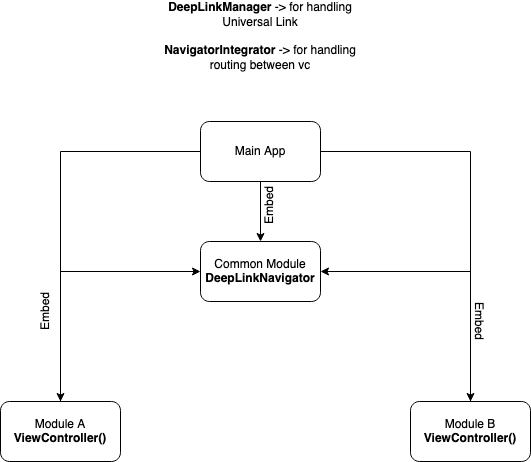

The diagram above was exported from draw.io. Its source (the exported page's mxGraphModel, read from the mxfile embedded in the PNG):
<mxGraphModel dx="1186" dy="713" grid="1" gridSize="10" guides="1" tooltips="1" connect="1" arrows="1" fold="1" page="1" pageScale="1" pageWidth="850" pageHeight="1100" math="0" shadow="0">
  <root>
    <mxCell id="0" />
    <mxCell id="1" parent="0" />
    <mxCell id="8VojJUwRtaohzsc7601r-1" value="Common Module&lt;br&gt;&lt;b&gt;DeepLinkNavigator&lt;/b&gt;" style="rounded=1;whiteSpace=wrap;html=1;" vertex="1" parent="1">
      <mxGeometry x="340" y="300" width="120" height="60" as="geometry" />
    </mxCell>
    <mxCell id="8VojJUwRtaohzsc7601r-10" value="" style="edgeStyle=orthogonalEdgeStyle;rounded=0;orthogonalLoop=1;jettySize=auto;html=1;" edge="1" parent="1" source="8VojJUwRtaohzsc7601r-2" target="8VojJUwRtaohzsc7601r-1">
      <mxGeometry relative="1" as="geometry" />
    </mxCell>
    <mxCell id="8VojJUwRtaohzsc7601r-12" style="edgeStyle=orthogonalEdgeStyle;rounded=0;orthogonalLoop=1;jettySize=auto;html=1;" edge="1" parent="1" source="8VojJUwRtaohzsc7601r-2" target="8VojJUwRtaohzsc7601r-3">
      <mxGeometry relative="1" as="geometry" />
    </mxCell>
    <mxCell id="8VojJUwRtaohzsc7601r-14" value="" style="edgeStyle=orthogonalEdgeStyle;rounded=0;orthogonalLoop=1;jettySize=auto;html=1;" edge="1" parent="1" source="8VojJUwRtaohzsc7601r-2" target="8VojJUwRtaohzsc7601r-4">
      <mxGeometry relative="1" as="geometry">
        <mxPoint x="540" y="210" as="targetPoint" />
      </mxGeometry>
    </mxCell>
    <mxCell id="8VojJUwRtaohzsc7601r-2" value="Main App" style="rounded=1;whiteSpace=wrap;html=1;" vertex="1" parent="1">
      <mxGeometry x="340" y="180" width="120" height="60" as="geometry" />
    </mxCell>
    <mxCell id="8VojJUwRtaohzsc7601r-5" style="edgeStyle=orthogonalEdgeStyle;rounded=0;orthogonalLoop=1;jettySize=auto;html=1;entryX=0;entryY=0.5;entryDx=0;entryDy=0;" edge="1" parent="1" source="8VojJUwRtaohzsc7601r-3" target="8VojJUwRtaohzsc7601r-1">
      <mxGeometry relative="1" as="geometry">
        <Array as="points">
          <mxPoint x="200" y="330" />
        </Array>
      </mxGeometry>
    </mxCell>
    <mxCell id="8VojJUwRtaohzsc7601r-3" value="&lt;div&gt;Module A&lt;br&gt;&lt;b&gt;ViewController()&lt;/b&gt;&lt;br&gt;&lt;/div&gt;" style="rounded=1;whiteSpace=wrap;html=1;" vertex="1" parent="1">
      <mxGeometry x="140" y="460" width="120" height="60" as="geometry" />
    </mxCell>
    <mxCell id="8VojJUwRtaohzsc7601r-9" value="" style="edgeStyle=orthogonalEdgeStyle;rounded=0;orthogonalLoop=1;jettySize=auto;html=1;entryX=1;entryY=0.5;entryDx=0;entryDy=0;" edge="1" parent="1" source="8VojJUwRtaohzsc7601r-4" target="8VojJUwRtaohzsc7601r-1">
      <mxGeometry relative="1" as="geometry">
        <mxPoint x="610" y="380" as="targetPoint" />
        <Array as="points">
          <mxPoint x="610" y="330" />
        </Array>
      </mxGeometry>
    </mxCell>
    <mxCell id="8VojJUwRtaohzsc7601r-4" value="Module B&lt;br&gt;&lt;b&gt;ViewController()&lt;/b&gt;" style="rounded=1;whiteSpace=wrap;html=1;" vertex="1" parent="1">
      <mxGeometry x="550" y="460" width="120" height="60" as="geometry" />
    </mxCell>
    <mxCell id="8VojJUwRtaohzsc7601r-11" value="&lt;div&gt;&lt;b&gt;DeepLinkManager&lt;/b&gt; -&amp;gt; for handling Universal Link&lt;/div&gt;&lt;div&gt;&lt;br&gt;&lt;/div&gt;&lt;div&gt;&lt;b&gt;NavigatorIntegrator&lt;/b&gt; -&amp;gt; for handling routing between vc&lt;br&gt;&lt;/div&gt;" style="text;html=1;strokeColor=none;fillColor=none;align=center;verticalAlign=middle;whiteSpace=wrap;rounded=0;" vertex="1" parent="1">
      <mxGeometry x="295" y="60" width="210" height="70" as="geometry" />
    </mxCell>
    <mxCell id="8VojJUwRtaohzsc7601r-15" value="Embed" style="text;html=1;strokeColor=none;fillColor=none;align=center;verticalAlign=middle;whiteSpace=wrap;rounded=0;rotation=90;" vertex="1" parent="1">
      <mxGeometry x="600" y="370" width="40" height="20" as="geometry" />
    </mxCell>
    <mxCell id="8VojJUwRtaohzsc7601r-17" value="Embed" style="text;html=1;strokeColor=none;fillColor=none;align=center;verticalAlign=middle;whiteSpace=wrap;rounded=0;rotation=-90;" vertex="1" parent="1">
      <mxGeometry x="170" y="350" width="30" height="40" as="geometry" />
    </mxCell>
    <mxCell id="8VojJUwRtaohzsc7601r-20" value="&lt;div&gt;Embed&lt;/div&gt;" style="text;whiteSpace=wrap;html=1;rotation=-90;" vertex="1" parent="1">
      <mxGeometry x="380" y="240" width="60" height="30" as="geometry" />
    </mxCell>
  </root>
</mxGraphModel>